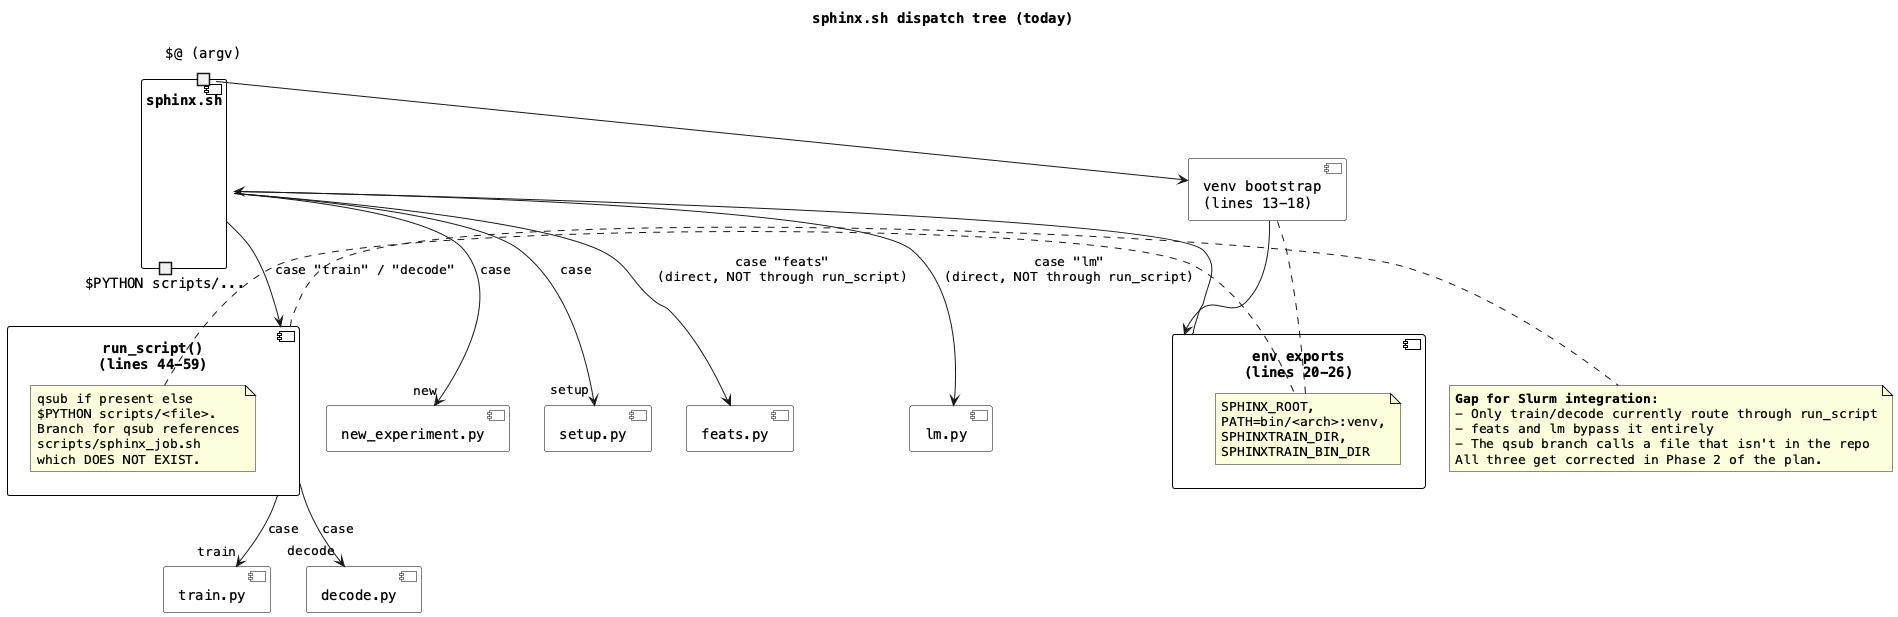

The diagram above was rendered by PlantUML. Its source (embedded in the PNG):
@startuml 02g-component-cli
title sphinx.sh dispatch tree (today)

skinparam defaultFontName Menlo
skinparam component {
    BackgroundColor #FAFAFA
    BorderColor Black
}

component "sphinx.sh" as Sh {
    portin "$@ (argv)" as Argv
    portout "$PYTHON scripts/..." as Dispatch
}

component "venv bootstrap\n(lines 13-18)" as VB
component "env exports\n(lines 20-26)" as EE {
    note top : SPHINX_ROOT,\nPATH=bin/<arch>:venv,\nSPHINXTRAIN_DIR,\nSPHINXTRAIN_BIN_DIR
}
component "run_script()\n(lines 44-59)" as RS {
    note top : qsub if present else\n$PYTHON scripts/<file>.\nBranch for qsub references\nscripts/sphinx_job.sh\nwhich DOES NOT EXIST.
}

component "new_experiment.py" as New
component "setup.py" as Setup
component "train.py" as Train
component "decode.py" as Decode
component "feats.py" as Feats
component "lm.py" as LM

Argv --> VB
VB --> EE
EE --> Sh
Sh --> New : case "new"
Sh --> Setup : case "setup"
Sh --> RS : case "train" / "decode"
Sh --> Feats : case "feats"\n(direct, NOT through run_script)
Sh --> LM : case "lm"\n(direct, NOT through run_script)
RS --> Train : case "train"
RS --> Decode : case "decode"

note right of RS
  **Gap for Slurm integration:**
  - Only train/decode currently route through run_script
  - feats and lm bypass it entirely
  - The qsub branch calls a file that isn't in the repo
  All three get corrected in Phase 2 of the plan.
end note

@enduml